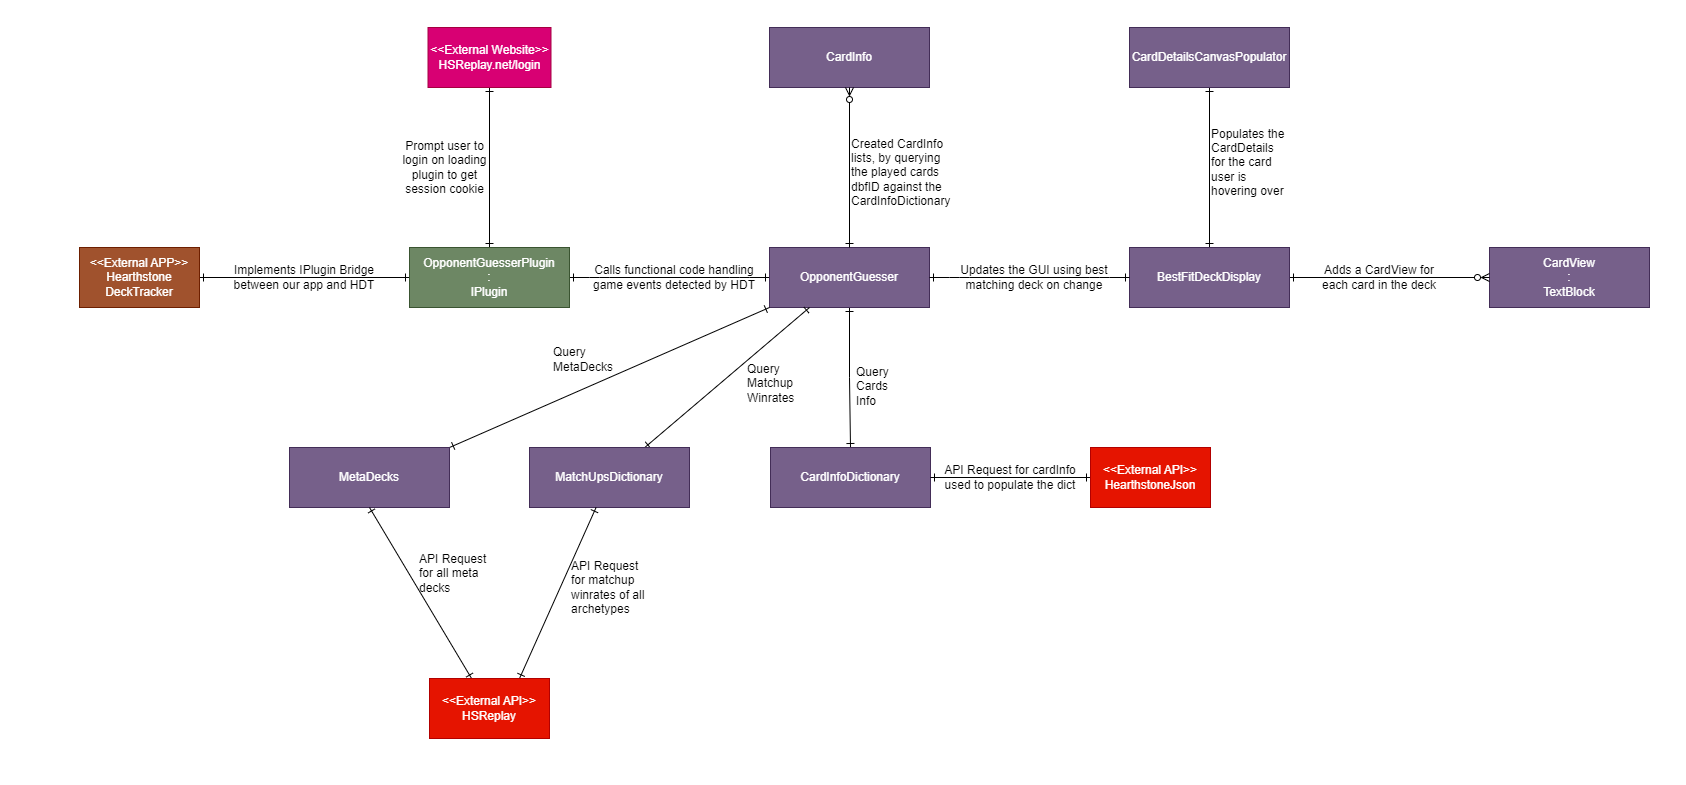

The diagram above was exported from draw.io. Its source (the exported page's mxGraphModel, read from the mxfile embedded in the PNG):
<mxGraphModel dx="2197" dy="1280" grid="0" gridSize="10" guides="1" tooltips="1" connect="1" arrows="1" fold="1" page="0" pageScale="1" pageWidth="850" pageHeight="1100" math="0" shadow="0" extFonts="Permanent Marker^https://fonts.googleapis.com/css?family=Permanent+Marker">
  <root>
    <mxCell id="0" />
    <mxCell id="1" parent="0" />
    <mxCell id="23" value="" style="rounded=0;whiteSpace=wrap;html=1;fillColor=#FFFFFF;strokeColor=none;fontColor=#ffffff;" vertex="1" parent="1">
      <mxGeometry x="-369" y="-87" width="1685" height="783" as="geometry" />
    </mxCell>
    <mxCell id="C-vyLk0tnHw3VtMMgP7b-1" value="" style="edgeStyle=entityRelationEdgeStyle;endArrow=ERone;startArrow=ERone;endFill=0;startFill=0;exitX=1;exitY=0.5;exitDx=0;exitDy=0;entryX=0;entryY=0.5;entryDx=0;entryDy=0;" parent="1" source="4wO5LQYT5ljlnsEUzrKc-6" target="4wO5LQYT5ljlnsEUzrKc-9" edge="1">
      <mxGeometry width="100" height="100" relative="1" as="geometry">
        <mxPoint x="290" y="195" as="sourcePoint" />
        <mxPoint x="450" y="195" as="targetPoint" />
      </mxGeometry>
    </mxCell>
    <mxCell id="4wO5LQYT5ljlnsEUzrKc-2" style="edgeStyle=orthogonalEdgeStyle;rounded=0;orthogonalLoop=1;jettySize=auto;html=1;exitX=1;exitY=0.5;exitDx=0;exitDy=0;entryX=0;entryY=0.5;entryDx=0;entryDy=0;startArrow=ERone;startFill=0;endArrow=ERone;endFill=0;" parent="1" source="4wO5LQYT5ljlnsEUzrKc-1" target="4wO5LQYT5ljlnsEUzrKc-6" edge="1">
      <mxGeometry relative="1" as="geometry">
        <mxPoint x="40" y="195" as="targetPoint" />
      </mxGeometry>
    </mxCell>
    <mxCell id="4wO5LQYT5ljlnsEUzrKc-1" value="&amp;lt;&amp;lt;External APP&amp;gt;&amp;gt;&lt;br&gt;Hearthstone DeckTracker" style="rounded=0;whiteSpace=wrap;html=1;fillColor=#a0522d;strokeColor=#6D1F00;fontColor=#ffffff;" parent="1" vertex="1">
      <mxGeometry x="-290" y="160" width="120" height="60" as="geometry" />
    </mxCell>
    <mxCell id="21" style="edgeStyle=none;html=1;entryX=0.5;entryY=1;entryDx=0;entryDy=0;endArrow=ERone;endFill=0;startArrow=ERone;startFill=0;" edge="1" parent="1" source="4wO5LQYT5ljlnsEUzrKc-6" target="20">
      <mxGeometry relative="1" as="geometry" />
    </mxCell>
    <mxCell id="4wO5LQYT5ljlnsEUzrKc-6" value="OpponentGuesserPlugin&lt;br&gt;:&lt;br&gt;IPlugin" style="rounded=0;whiteSpace=wrap;html=1;fillColor=#6d8764;fontColor=#ffffff;strokeColor=#3A5431;" parent="1" vertex="1">
      <mxGeometry x="40" y="160" width="160" height="60" as="geometry" />
    </mxCell>
    <mxCell id="4wO5LQYT5ljlnsEUzrKc-30" style="edgeStyle=orthogonalEdgeStyle;rounded=0;orthogonalLoop=1;jettySize=auto;html=1;exitX=0.5;exitY=1;exitDx=0;exitDy=0;startArrow=ERone;startFill=0;endArrow=ERone;endFill=0;" parent="1" source="4wO5LQYT5ljlnsEUzrKc-9" target="4wO5LQYT5ljlnsEUzrKc-19" edge="1">
      <mxGeometry relative="1" as="geometry" />
    </mxCell>
    <mxCell id="4wO5LQYT5ljlnsEUzrKc-9" value="OpponentGuesser" style="rounded=0;whiteSpace=wrap;html=1;fillColor=#76608a;fontColor=#ffffff;strokeColor=#432D57;" parent="1" vertex="1">
      <mxGeometry x="400" y="160" width="160" height="60" as="geometry" />
    </mxCell>
    <mxCell id="4wO5LQYT5ljlnsEUzrKc-14" value="Implements IPlugin Bridge between our app and HDT" style="text;html=1;strokeColor=none;fillColor=none;align=center;verticalAlign=middle;whiteSpace=wrap;rounded=0;" parent="1" vertex="1">
      <mxGeometry x="-145" y="175" width="160" height="30" as="geometry" />
    </mxCell>
    <mxCell id="4wO5LQYT5ljlnsEUzrKc-15" value="Calls functional code handling game events detected by HDT" style="text;html=1;strokeColor=none;fillColor=none;align=center;verticalAlign=middle;whiteSpace=wrap;rounded=0;" parent="1" vertex="1">
      <mxGeometry x="220" y="175" width="170" height="30" as="geometry" />
    </mxCell>
    <mxCell id="4wO5LQYT5ljlnsEUzrKc-16" value="CardInfo" style="rounded=0;whiteSpace=wrap;html=1;fillColor=#76608a;fontColor=#ffffff;strokeColor=#432D57;" parent="1" vertex="1">
      <mxGeometry x="400" y="-60" width="160" height="60" as="geometry" />
    </mxCell>
    <mxCell id="4wO5LQYT5ljlnsEUzrKc-17" value="CardView&lt;br&gt;:&lt;br&gt;TextBlock" style="rounded=0;whiteSpace=wrap;html=1;fillColor=#76608a;fontColor=#ffffff;strokeColor=#432D57;" parent="1" vertex="1">
      <mxGeometry x="1120" y="160" width="160" height="60" as="geometry" />
    </mxCell>
    <mxCell id="4wO5LQYT5ljlnsEUzrKc-28" value="" style="edgeStyle=orthogonalEdgeStyle;rounded=0;orthogonalLoop=1;jettySize=auto;html=1;startArrow=ERone;startFill=0;endArrow=ERzeroToMany;endFill=0;exitX=0.5;exitY=0;exitDx=0;exitDy=0;" parent="1" source="4wO5LQYT5ljlnsEUzrKc-9" target="4wO5LQYT5ljlnsEUzrKc-16" edge="1">
      <mxGeometry relative="1" as="geometry" />
    </mxCell>
    <mxCell id="4wO5LQYT5ljlnsEUzrKc-19" value="CardInfoDictionary" style="rounded=0;whiteSpace=wrap;html=1;fillColor=#76608a;fontColor=#ffffff;strokeColor=#432D57;" parent="1" vertex="1">
      <mxGeometry x="401" y="360" width="160" height="60" as="geometry" />
    </mxCell>
    <mxCell id="4wO5LQYT5ljlnsEUzrKc-46" style="edgeStyle=orthogonalEdgeStyle;rounded=0;orthogonalLoop=1;jettySize=auto;html=1;exitX=0.5;exitY=0;exitDx=0;exitDy=0;entryX=0.5;entryY=1;entryDx=0;entryDy=0;startArrow=ERone;startFill=0;endArrow=ERone;endFill=0;" parent="1" source="4wO5LQYT5ljlnsEUzrKc-21" target="4wO5LQYT5ljlnsEUzrKc-22" edge="1">
      <mxGeometry relative="1" as="geometry" />
    </mxCell>
    <mxCell id="4wO5LQYT5ljlnsEUzrKc-48" style="edgeStyle=orthogonalEdgeStyle;rounded=0;orthogonalLoop=1;jettySize=auto;html=1;entryX=0;entryY=0.5;entryDx=0;entryDy=0;endArrow=ERzeroToMany;endFill=0;startArrow=ERone;startFill=0;" parent="1" source="4wO5LQYT5ljlnsEUzrKc-21" target="4wO5LQYT5ljlnsEUzrKc-17" edge="1">
      <mxGeometry relative="1" as="geometry" />
    </mxCell>
    <mxCell id="4wO5LQYT5ljlnsEUzrKc-21" value="BestFitDeckDisplay" style="rounded=0;whiteSpace=wrap;html=1;fillColor=#76608a;fontColor=#ffffff;strokeColor=#432D57;" parent="1" vertex="1">
      <mxGeometry x="760" y="160" width="160" height="60" as="geometry" />
    </mxCell>
    <mxCell id="4wO5LQYT5ljlnsEUzrKc-22" value="CardDetailsCanvasPopulator" style="rounded=0;whiteSpace=wrap;html=1;fillColor=#76608a;fontColor=#ffffff;strokeColor=#432D57;" parent="1" vertex="1">
      <mxGeometry x="760" y="-60" width="160" height="60" as="geometry" />
    </mxCell>
    <mxCell id="4wO5LQYT5ljlnsEUzrKc-24" value="" style="edgeStyle=entityRelationEdgeStyle;endArrow=ERone;startArrow=ERone;endFill=0;startFill=0;exitX=0;exitY=0.5;exitDx=0;exitDy=0;entryX=1;entryY=0.5;entryDx=0;entryDy=0;" parent="1" source="4wO5LQYT5ljlnsEUzrKc-21" target="4wO5LQYT5ljlnsEUzrKc-9" edge="1">
      <mxGeometry width="100" height="100" relative="1" as="geometry">
        <mxPoint x="210" y="200" as="sourcePoint" />
        <mxPoint x="410" y="200" as="targetPoint" />
      </mxGeometry>
    </mxCell>
    <mxCell id="4wO5LQYT5ljlnsEUzrKc-25" value="Updates the GUI using best matching deck on change" style="text;html=1;strokeColor=none;fillColor=none;align=center;verticalAlign=middle;whiteSpace=wrap;rounded=0;" parent="1" vertex="1">
      <mxGeometry x="590" y="175" width="150" height="30" as="geometry" />
    </mxCell>
    <mxCell id="4wO5LQYT5ljlnsEUzrKc-31" value="&amp;lt;&amp;lt;External&amp;gt;&amp;gt;&lt;br&gt;HearthstoneJson" style="rounded=0;whiteSpace=wrap;html=1;fillColor=#e51400;strokeColor=#B20000;fontColor=#ffffff;" parent="1" vertex="1">
      <mxGeometry x="721" y="360" width="120" height="60" as="geometry" />
    </mxCell>
    <mxCell id="4wO5LQYT5ljlnsEUzrKc-32" style="edgeStyle=orthogonalEdgeStyle;rounded=0;orthogonalLoop=1;jettySize=auto;html=1;exitX=1;exitY=0.5;exitDx=0;exitDy=0;startArrow=ERone;startFill=0;endArrow=ERone;endFill=0;entryX=0;entryY=0.5;entryDx=0;entryDy=0;" parent="1" source="4wO5LQYT5ljlnsEUzrKc-19" target="4wO5LQYT5ljlnsEUzrKc-31" edge="1">
      <mxGeometry relative="1" as="geometry">
        <mxPoint x="491" y="260" as="sourcePoint" />
        <mxPoint x="491" y="370" as="targetPoint" />
      </mxGeometry>
    </mxCell>
    <mxCell id="4wO5LQYT5ljlnsEUzrKc-34" value="API Request for cardInfo used to populate the dict" style="text;html=1;strokeColor=none;fillColor=none;align=center;verticalAlign=middle;whiteSpace=wrap;rounded=0;" parent="1" vertex="1">
      <mxGeometry x="571" y="375" width="140" height="30" as="geometry" />
    </mxCell>
    <mxCell id="4wO5LQYT5ljlnsEUzrKc-36" value="Created CardInfo lists, by querying the played cards dbfID against the CardInfoDictionary" style="text;html=1;strokeColor=none;fillColor=none;align=left;verticalAlign=middle;whiteSpace=wrap;rounded=0;" parent="1" vertex="1">
      <mxGeometry x="480" y="20" width="80" height="130" as="geometry" />
    </mxCell>
    <mxCell id="4wO5LQYT5ljlnsEUzrKc-38" value="&amp;lt;&amp;lt;External API&amp;gt;&amp;gt;&lt;br&gt;HearthstoneJson" style="rounded=0;whiteSpace=wrap;html=1;fillColor=#e51400;strokeColor=#B20000;fontColor=#ffffff;" parent="1" vertex="1">
      <mxGeometry x="721" y="360" width="120" height="60" as="geometry" />
    </mxCell>
    <mxCell id="4wO5LQYT5ljlnsEUzrKc-44" value="Query Cards Info" style="text;html=1;strokeColor=none;fillColor=none;align=left;verticalAlign=middle;whiteSpace=wrap;rounded=0;" parent="1" vertex="1">
      <mxGeometry x="485" y="280" width="53" height="38" as="geometry" />
    </mxCell>
    <mxCell id="4wO5LQYT5ljlnsEUzrKc-47" value="Populates the CardDetails for the card user is hovering over" style="text;html=1;strokeColor=none;fillColor=none;align=left;verticalAlign=middle;whiteSpace=wrap;rounded=0;" parent="1" vertex="1">
      <mxGeometry x="840" y="10" width="80" height="130" as="geometry" />
    </mxCell>
    <mxCell id="4wO5LQYT5ljlnsEUzrKc-49" value="Adds a CardView for each card in the deck" style="text;html=1;strokeColor=none;fillColor=none;align=center;verticalAlign=middle;whiteSpace=wrap;rounded=0;" parent="1" vertex="1">
      <mxGeometry x="940" y="175" width="140" height="30" as="geometry" />
    </mxCell>
    <mxCell id="10" style="edgeStyle=none;html=1;entryX=0.25;entryY=1;entryDx=0;entryDy=0;startArrow=ERone;startFill=0;endArrow=ERone;endFill=0;" parent="1" source="2" target="4wO5LQYT5ljlnsEUzrKc-9" edge="1">
      <mxGeometry relative="1" as="geometry" />
    </mxCell>
    <mxCell id="2" value="MatchUpsDictionary" style="rounded=0;whiteSpace=wrap;html=1;fillColor=#76608a;fontColor=#ffffff;strokeColor=#432D57;" parent="1" vertex="1">
      <mxGeometry x="160" y="360" width="160" height="60" as="geometry" />
    </mxCell>
    <mxCell id="11" style="edgeStyle=none;html=1;exitX=1;exitY=0;exitDx=0;exitDy=0;entryX=0;entryY=1;entryDx=0;entryDy=0;startArrow=ERone;startFill=0;endArrow=ERone;endFill=0;" parent="1" source="3" target="4wO5LQYT5ljlnsEUzrKc-9" edge="1">
      <mxGeometry relative="1" as="geometry" />
    </mxCell>
    <mxCell id="3" value="MetaDecks" style="rounded=0;whiteSpace=wrap;html=1;fillColor=#76608a;fontColor=#ffffff;strokeColor=#432D57;" parent="1" vertex="1">
      <mxGeometry x="-80" y="360" width="160" height="60" as="geometry" />
    </mxCell>
    <mxCell id="5" value="" style="edgeStyle=none;html=1;endArrow=ERone;endFill=0;startArrow=ERone;startFill=0;exitX=0.75;exitY=0;exitDx=0;exitDy=0;" parent="1" source="6" target="2" edge="1">
      <mxGeometry relative="1" as="geometry">
        <mxPoint x="240" y="505" as="sourcePoint" />
      </mxGeometry>
    </mxCell>
    <mxCell id="7" style="edgeStyle=none;html=1;entryX=0.5;entryY=1;entryDx=0;entryDy=0;startArrow=ERone;startFill=0;endArrow=ERone;endFill=0;" parent="1" source="6" target="3" edge="1">
      <mxGeometry relative="1" as="geometry" />
    </mxCell>
    <mxCell id="6" value="&amp;lt;&amp;lt;External API&amp;gt;&amp;gt;&lt;br&gt;HSReplay" style="rounded=0;whiteSpace=wrap;html=1;fillColor=#e51400;strokeColor=#B20000;fontColor=#ffffff;" parent="1" vertex="1">
      <mxGeometry x="60" y="591" width="120" height="60" as="geometry" />
    </mxCell>
    <mxCell id="8" value="API Request for all meta decks" style="text;html=1;strokeColor=none;fillColor=none;align=left;verticalAlign=middle;whiteSpace=wrap;rounded=0;" parent="1" vertex="1">
      <mxGeometry x="48" y="459" width="80" height="54" as="geometry" />
    </mxCell>
    <mxCell id="9" value="API Request for matchup winrates of all archetypes" style="text;html=1;strokeColor=none;fillColor=none;align=left;verticalAlign=middle;whiteSpace=wrap;rounded=0;" parent="1" vertex="1">
      <mxGeometry x="200" y="473" width="80" height="54" as="geometry" />
    </mxCell>
    <mxCell id="17" value="Query Matchup&lt;br&gt;Winrates" style="text;html=1;strokeColor=none;fillColor=none;align=left;verticalAlign=middle;whiteSpace=wrap;rounded=0;" parent="1" vertex="1">
      <mxGeometry x="376" y="274" width="53" height="44" as="geometry" />
    </mxCell>
    <mxCell id="18" value="Query MetaDecks" style="text;html=1;strokeColor=none;fillColor=none;align=left;verticalAlign=middle;whiteSpace=wrap;rounded=0;" parent="1" vertex="1">
      <mxGeometry x="182" y="250" width="66" height="44" as="geometry" />
    </mxCell>
    <mxCell id="20" value="&amp;lt;&amp;lt;External Website&amp;gt;&amp;gt;&lt;br&gt;HSReplay.net/login" style="rounded=0;whiteSpace=wrap;html=1;fillColor=#d80073;strokeColor=#A50040;fontColor=#ffffff;" vertex="1" parent="1">
      <mxGeometry x="58.5" y="-60" width="123" height="60" as="geometry" />
    </mxCell>
    <mxCell id="22" value="Prompt user to login on loading plugin to get session cookie" style="text;html=1;strokeColor=none;fillColor=none;align=center;verticalAlign=middle;whiteSpace=wrap;rounded=0;" vertex="1" parent="1">
      <mxGeometry x="32" y="34" width="87" height="91" as="geometry" />
    </mxCell>
  </root>
</mxGraphModel>